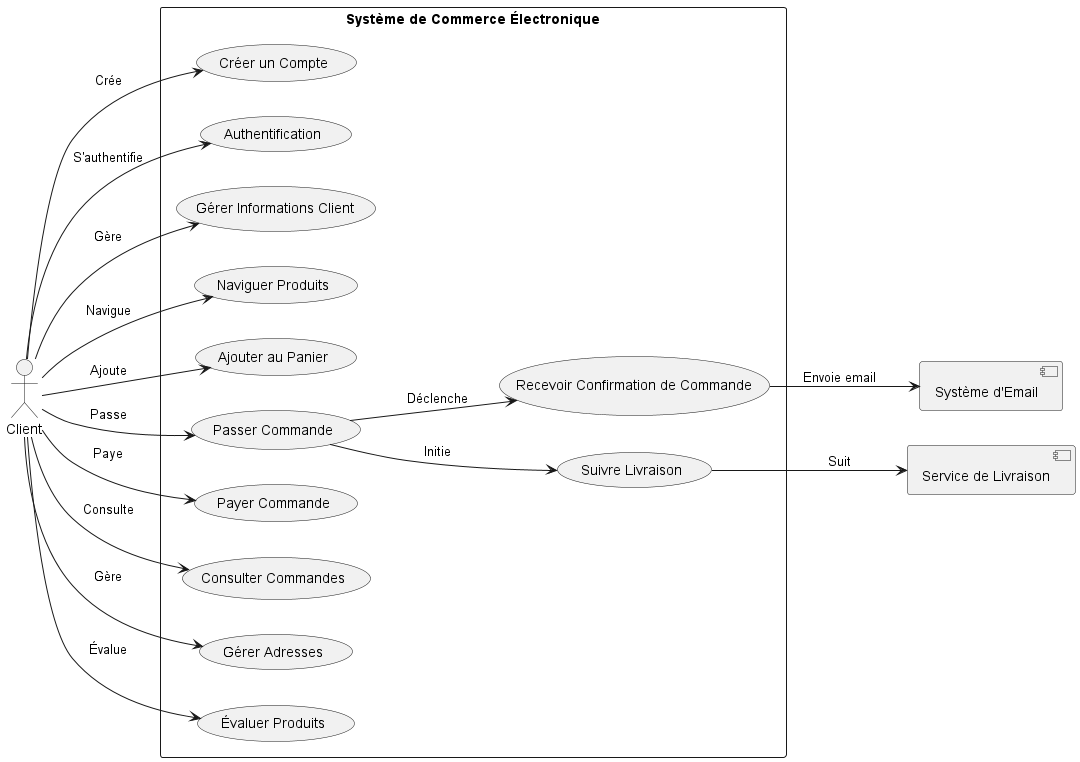

The diagram above was rendered by PlantUML. Its source (embedded in the PNG):
@startuml
left to right direction
skinparam packageStyle rectangle

'actor Administrateur
'actor "Système de Paiement" as PaymentSystem
'actor "Système d'Email" as EmailSystem
'actor "Service de Support" as SupportService
'
'rectangle "Système de Commerce Électronique" {
'    (Authentification Administrateur) as AuthA
'    (Gérer Produits) as GPdts
'    (Gérer Catégories) as GC
'    (Gérer Utilisateurs) as GU
'    (Analyser Ventes) as AV
'    (Modifier Paramètres Système) as MPS
'    (Superviser Commandes) as SC
'    (Intégrer Système de Paiement) as ISP
'    (Envoyer Rapports de Ventes) as ERV
'    (Gérer Feedbacks Clients) as GFC
'    (Support Technique) as ST
'}
'
'Administrateur --> AuthA
'Administrateur --> GPdts
'Administrateur --> GC
'Administrateur --> GU
'Administrateur --> AV
'Administrateur --> MPS
'Administrateur --> SC
'ISP --> PaymentSystem
'ERV --> EmailSystem
'Administrateur --> GFC
'ST --> SupportService



'' Acteurs
'actor "Utilisateur Enregistré" as Utilisateur_Enregistre
'
'' Système principal
'rectangle "Système de Commerce Électronique" {
'    (Authentification) as Auth
'    (Gérer Panier) as GP
'    (Consulter Historique Commande) as CHC
'    (Modifier Compte) as MC
'    (Configurer Préférences) as CP
'    (Gérer Notifications) as GN
'    (Suivre Commandes) as SC
'    (Recevoir Notifications) as RN
'}
'
'' Système externe
'component "Système de Notification" as NotificationSystem
'
'' Connexions
'Utilisateur_Enregistre --> Auth : "Accède à"
'Utilisateur_Enregistre --> GP : "Gère le"
'Utilisateur_Enregistre --> CHC : "Consulte"
'Utilisateur_Enregistre --> MC : "Modifie"
'Utilisateur_Enregistre --> CP : "Configure"
'Utilisateur_Enregistre --> GN : "Gère"
'Utilisateur_Enregistre --> SC : "Suit"
'GN --> RN : "Envoie"
'RN --> NotificationSystem : "Notifie"


' Acteur
actor Client

' Systèmes externes
component "Système d'Email" as EmailSystem
component "Service de Livraison" as DeliveryService

' Système principal
rectangle "Système de Commerce Électronique" {
    (Créer un Compte) as CCA
    (Authentification) as Auth
    (Gérer Informations Client) as GIC
    (Naviguer Produits) as NP
    (Ajouter au Panier) as AP
    (Passer Commande) as PC
    (Payer Commande) as PayC
    (Consulter Commandes) as CC
    (Gérer Adresses) as GA
    (Évaluer Produits) as EP
    (Recevoir Confirmation de Commande) as RCC
    (Suivre Livraison) as SL
}

' Connexions
Client --> CCA : "Crée"
Client --> Auth : "S'authentifie"
Client --> GIC : "Gère"
Client --> NP : "Navigue"
Client --> AP : "Ajoute"
Client --> PC : "Passe"
Client --> PayC : "Paye"
Client --> CC : "Consulte"
Client --> GA : "Gère"
Client --> EP : "Évalue"
PC --> RCC : "Déclenche"
RCC --> EmailSystem : "Envoie email"
PC --> SL : "Initie"
SL --> DeliveryService : "Suit"

@enduml